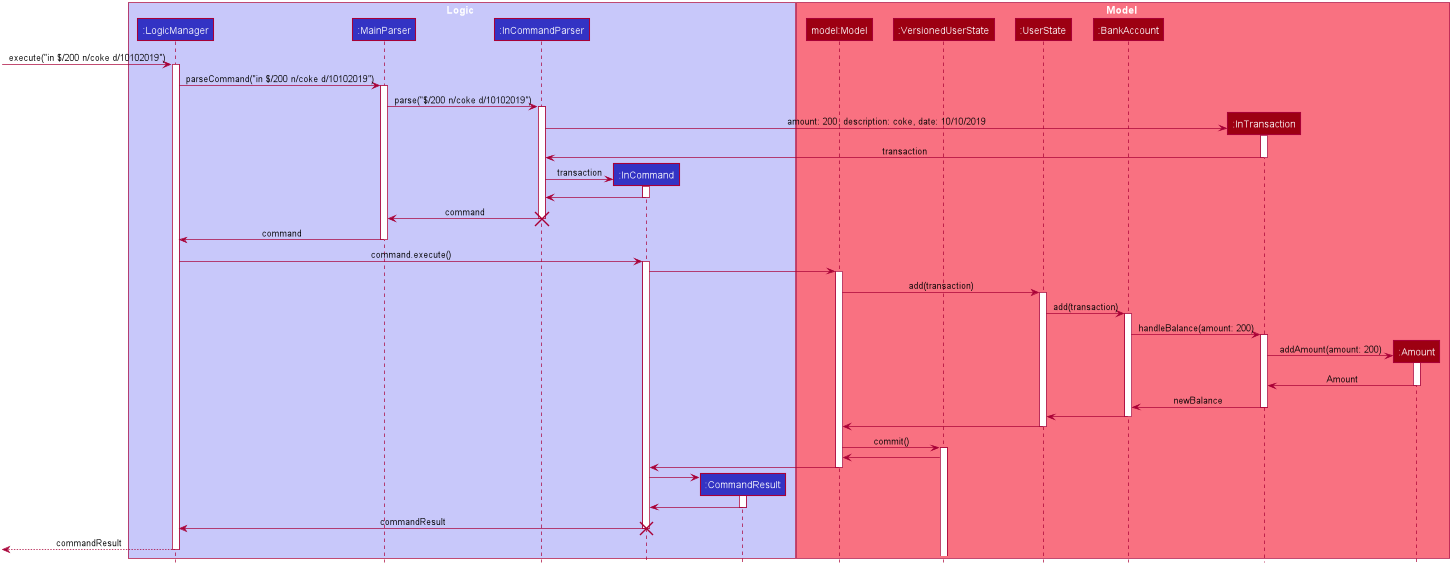

The diagram above was rendered by PlantUML. Its source (embedded in the PNG):
@startuml








skinparam BackgroundColor #FFFFFFF

skinparam Shadowing false

skinparam Class {
    FontColor #FFFFFF
    BorderThickness 1
    BorderColor #FFFFFF
    StereotypeFontColor #FFFFFF
    FontName Arial
}

skinparam Actor {
    BorderColor #000000
    Color #000000
    FontName Arial
}

skinparam Sequence {
    MessageAlign center
    BoxFontSize 15
    BoxPadding 0
    BoxFontColor #FFFFFF
    FontName Arial
}

skinparam Participant {
    FontColor #FFFFFFF
    Padding 20
}

skinparam MinClassWidth 50
skinparam ParticipantPadding 10
skinparam Shadowing false
skinparam DefaultTextAlignment center
skinparam packageStyle Rectangle

hide footbox
hide members
hide circle

box Logic #C8C8FA
participant ":LogicManager" as LogicManager #3333C4
participant ":MainParser" as MainParser #3333C4
participant ":InCommandParser" as InCommandParser #3333C4
participant ":InCommand" as InCommand #3333C4
participant ":CommandResult" as CommandResult #3333C4
end box

box Model #F97181
participant "model:Model" as Model #9D0012
participant ":VersionedUserState" as VersionedUserState #9D0012
participant ":UserState" as UserState #9D0012
participant ":BankAccount" as BankAccount #9D0012
participant ":InTransaction" as InTransaction #9D0012
participant ":Amount" as Amount #9D0012
end box

[-> LogicManager : execute("in $/200 n/coke d/10102019")
activate LogicManager

LogicManager -> MainParser : parseCommand("in $/200 n/coke d/10102019")
activate MainParser

MainParser -> InCommandParser : parse("$/200 n/coke d/10102019")
activate InCommandParser

create InTransaction
InCommandParser -> InTransaction : amount: 200, description: coke, date: 10/10/2019
activate InTransaction
InTransaction -> InCommandParser : transaction
deactivate InTransaction

create InCommand
InCommandParser -> InCommand : transaction
activate InCommand
InCommand -> InCommandParser
deactivate InCommand

InCommandParser -> MainParser : command
destroy InCommandParser

MainParser -> LogicManager : command
deactivate MainParser
LogicManager -> InCommand : command.execute()
activate InCommand

InCommand -> Model
activate Model

Model -> UserState : add(transaction)
activate UserState
UserState -> BankAccount : add(transaction)
activate BankAccount
BankAccount -> InTransaction : handleBalance(amount: 200)
activate InTransaction

Create Amount
InTransaction -> Amount : addAmount(amount: 200)
activate Amount
Amount -> InTransaction : Amount
deactivate Amount
InTransaction -> BankAccount : newBalance
deactivate InTransaction

BankAccount -> UserState
deactivate BankAccount

UserState -> Model
deactivate UserState


Model -> VersionedUserState : commit()
activate VersionedUserState
VersionedUserState -> Model


Model -> InCommand
deactivate Model

create CommandResult
InCommand -> CommandResult
activate CommandResult
CommandResult -> InCommand
deactivate CommandResult
InCommand -> LogicManager : commandResult

destroy InCommand

[<--LogicManager : commandResult
deactivate LogicManager

@enduml